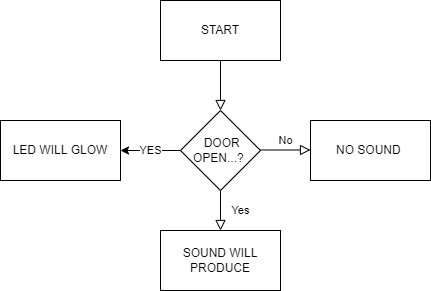

The diagram above was exported from draw.io. Its source (the exported page's mxGraphModel, read from the mxfile embedded in the PNG):
<mxGraphModel dx="868" dy="482" grid="1" gridSize="10" guides="1" tooltips="1" connect="1" arrows="1" fold="1" page="1" pageScale="1" pageWidth="827" pageHeight="1169" math="0" shadow="0">
  <root>
    <mxCell id="WIyWlLk6GJQsqaUBKTNV-0" />
    <mxCell id="WIyWlLk6GJQsqaUBKTNV-1" parent="WIyWlLk6GJQsqaUBKTNV-0" />
    <mxCell id="WIyWlLk6GJQsqaUBKTNV-2" value="" style="rounded=0;html=1;jettySize=auto;orthogonalLoop=1;fontSize=11;endArrow=block;endFill=0;endSize=8;strokeWidth=1;shadow=0;labelBackgroundColor=none;edgeStyle=orthogonalEdgeStyle;" parent="WIyWlLk6GJQsqaUBKTNV-1" edge="1">
      <mxGeometry relative="1" as="geometry">
        <mxPoint x="220" y="120" as="sourcePoint" />
        <mxPoint x="220" y="170" as="targetPoint" />
      </mxGeometry>
    </mxCell>
    <mxCell id="WIyWlLk6GJQsqaUBKTNV-4" value="Yes" style="rounded=0;html=1;jettySize=auto;orthogonalLoop=1;fontSize=11;endArrow=block;endFill=0;endSize=8;strokeWidth=1;shadow=0;labelBackgroundColor=none;edgeStyle=orthogonalEdgeStyle;" parent="WIyWlLk6GJQsqaUBKTNV-1" edge="1">
      <mxGeometry y="20" relative="1" as="geometry">
        <mxPoint as="offset" />
        <mxPoint x="220" y="250" as="sourcePoint" />
        <mxPoint x="220" y="290" as="targetPoint" />
      </mxGeometry>
    </mxCell>
    <mxCell id="WIyWlLk6GJQsqaUBKTNV-5" value="No" style="edgeStyle=orthogonalEdgeStyle;rounded=0;html=1;jettySize=auto;orthogonalLoop=1;fontSize=11;endArrow=block;endFill=0;endSize=8;strokeWidth=1;shadow=0;labelBackgroundColor=none;" parent="WIyWlLk6GJQsqaUBKTNV-1" edge="1">
      <mxGeometry y="10" relative="1" as="geometry">
        <mxPoint as="offset" />
        <mxPoint x="260" y="209.5" as="sourcePoint" />
        <mxPoint x="310" y="209.5" as="targetPoint" />
      </mxGeometry>
    </mxCell>
    <mxCell id="9-CgkWoTQ8MWAGwo6aPp-0" value="START" style="rounded=0;whiteSpace=wrap;html=1;" parent="WIyWlLk6GJQsqaUBKTNV-1" vertex="1">
      <mxGeometry x="160" y="60" width="120" height="60" as="geometry" />
    </mxCell>
    <mxCell id="9-CgkWoTQ8MWAGwo6aPp-1" value="&amp;nbsp;DOOR&lt;br&gt;OPEN...?&amp;nbsp;" style="rhombus;whiteSpace=wrap;html=1;" parent="WIyWlLk6GJQsqaUBKTNV-1" vertex="1">
      <mxGeometry x="180" y="170" width="80" height="80" as="geometry" />
    </mxCell>
    <mxCell id="9-CgkWoTQ8MWAGwo6aPp-2" value="NO SOUND&amp;nbsp;" style="rounded=0;whiteSpace=wrap;html=1;" parent="WIyWlLk6GJQsqaUBKTNV-1" vertex="1">
      <mxGeometry x="310" y="180" width="120" height="60" as="geometry" />
    </mxCell>
    <mxCell id="9-CgkWoTQ8MWAGwo6aPp-3" value="SOUND WILL PRODUCE" style="rounded=0;whiteSpace=wrap;html=1;" parent="WIyWlLk6GJQsqaUBKTNV-1" vertex="1">
      <mxGeometry x="160" y="290" width="120" height="60" as="geometry" />
    </mxCell>
    <mxCell id="9-CgkWoTQ8MWAGwo6aPp-5" value="LED WILL GLOW" style="rounded=0;whiteSpace=wrap;html=1;" parent="WIyWlLk6GJQsqaUBKTNV-1" vertex="1">
      <mxGeometry y="180" width="120" height="60" as="geometry" />
    </mxCell>
    <mxCell id="9-CgkWoTQ8MWAGwo6aPp-9" value="YES" style="endArrow=classic;html=1;rounded=0;exitX=0;exitY=0.5;exitDx=0;exitDy=0;entryX=1;entryY=0.5;entryDx=0;entryDy=0;" parent="WIyWlLk6GJQsqaUBKTNV-1" source="9-CgkWoTQ8MWAGwo6aPp-1" target="9-CgkWoTQ8MWAGwo6aPp-5" edge="1">
      <mxGeometry width="50" height="50" relative="1" as="geometry">
        <mxPoint x="60" y="420" as="sourcePoint" />
        <mxPoint x="110" y="370" as="targetPoint" />
      </mxGeometry>
    </mxCell>
  </root>
</mxGraphModel>